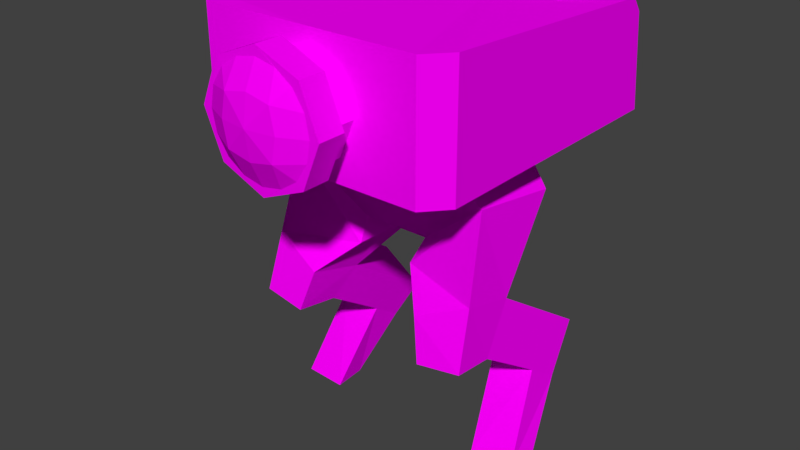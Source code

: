 # Source: bot.blend  (saved by Blender 2.79.0; exported with 4.5.12 LTS)
import bpy
from mathutils import Matrix  # noqa: F401  (used for matrix-valued properties, if any)

bpy.ops.wm.read_factory_settings(use_empty=True)
scene = bpy.context.scene
scene.name = 'Scene'

# ---- collections
col_collection_1 = bpy.data.collections.new('Collection 1'); scene.collection.children.link(col_collection_1)

# ---- images (referenced by path relative to the original .blend; pixels are not part of the script)
import os
ASSET_DIR = os.environ.get("B2B_ASSET_DIR", "")  # directory of the original .blend (textures are referenced by path, not embedded)
HERE = os.path.dirname(os.path.abspath(__file__))  # packed textures are extracted next to this script under _unpacked/

def load_image(name, relpath, width, height, colorspace="sRGB"):
    """Load a texture the original file referenced (path relative to the .blend, or extracted next to this script)."""
    p = next((c for c in (os.path.join(HERE, relpath), os.path.join(ASSET_DIR, relpath)) if relpath and os.path.exists(c)), "")
    if p:
        img = bpy.data.images.load(p, check_existing=True)
        img.name = name
    else:  # same state as the original file: an image datablock whose file is absent (Cycles renders it pink)
        img = bpy.data.images.new(name, width, height)
        img.source = "FILE"
        img.filepath = "//" + (relpath or name)
    img.colorspace_settings.name = colorspace
    return img
img_bot_png_001 = load_image('bot.png.001', 'bot.png', 1024, 1024, 'sRGB')

# ---- materials (node trees are filled in below, after node groups)
mat_material_001 = bpy.data.materials.new('Material.001')
mat_material_001.alpha_threshold = 0.0
mat_material_001.roughness = 0.5

# ---- material node trees
mat_material_001.use_nodes = True; mat_material_001.node_tree.nodes.clear()
_N = mat_material_001.node_tree.nodes; _L = mat_material_001.node_tree.links
n0 = _N.new('ShaderNodeOutputMaterial'); n0.name = 'Material Output'; n0.location = (300, 300)
n1 = _N.new('ShaderNodeBsdfDiffuse'); n1.name = 'Diffuse BSDF'; n1.location = (10, 300)
n2 = _N.new('ShaderNodeTexImage'); n2.name = 'Image Texture'; n2.location = (-180, 300)
n2.width = 140
n2.image = img_bot_png_001
_L.new(n1.outputs[0], n0.inputs[0])
_L.new(n2.outputs[0], n1.inputs[0])
n0.is_active_output = True

# ---- world
world_world = bpy.data.worlds.new('World'); scene.world = world_world
world_world.color = (0.05088, 0.05088, 0.05088)
world_world.use_sun_shadow = False
world_world.sun_shadow_jitter_overblur = 0.0
world_world.cycles.sampling_method = 'MANUAL'

# ---- meshes
me_cube = bpy.data.meshes.new('Cube')
me_cube.from_pydata([(1.0, 1.133, 2.375), (1.0, 1.056, 3.101), (1.0, 0.9783, 3.211), (1.0, -0.9541, 2.375), (0.8436, -1.131, 2.375), (0.8436, -1.131, 3.323), (1.0, -0.9541, 3.323), (0.2692, -1.12, 3.099), (0.2692, -1.315, 3.099), (0.3808, -1.12, 2.829), (0.3808, -1.315, 2.829), (0.2692, -1.12, 2.56), (0.2692, -1.315, 2.56), (0.3366, -1.315, 3.166), (0.4761, -1.315, 2.829), (0.3366, -1.315, 2.493), (0.3366, -1.523, 3.166), (0.4761, -1.523, 2.829), (0.3366, -1.523, 2.493), (0.1548, -1.525, 3.203), (0.2861, -1.525, 3.116), (0.4047, -1.525, 2.829), (0.2861, -1.525, 2.543), (-0.0007439, -1.645, 2.831), (0.3739, -1.525, 2.984), (0.3739, -1.525, 2.675), (0.1548, -1.525, 2.456), (0.2189, -1.612, 2.829), (0.1813, -1.612, 3.011), (0.1813, -1.612, 2.648), (0.2614, -0.3017, 1.681), (0.429, -0.429, 2.422), (0.2614, 0.3017, 1.681), (0.429, 0.429, 2.422), (0.5444, -0.7349, 0.9888), (0.2244, -0.418, 1.521), (0.5306, -0.3968, 0.9397), (0.2374, 0.2588, 1.496), (0.8828, -0.7145, 1.034), (0.8045, -0.4105, 2.103), (0.869, -0.3764, 0.9846), (0.8069, 0.3346, 1.984), (0.4598, -0.6615, 1.301), (0.4501, -0.2218, 1.176), (0.8452, -0.1434, 1.349), (0.855, -0.5831, 1.474), (0.5005, 0.5657, 0.6499), (0.581, 0.3907, 0.4136), (0.9194, 0.4111, 0.4586), (0.8957, 0.6441, 0.8231), (0.4839, 0.3073, 0.8226), (0.5645, 0.1323, 0.5863), (0.9029, 0.1526, 0.6312), (0.8791, 0.3856, 0.9957), (1.011, 0.05417, -0.003068), (0.6722, 0.03383, -0.003068), (0.9941, -0.2043, -0.003068), (0.6557, -0.2246, -0.003068), (0.702, 0.8405, 3.18), (0.702, 0.7505, 3.347), (0.702, 0.4911, 3.09), (0.702, 0.4012, 3.196), (-1.0, 1.133, 2.375), (-1.0, 1.056, 3.101), (-1.0, 0.9783, 3.211), (-1.0, -0.9541, 2.375), (-0.8436, -1.131, 2.375), (-0.8436, -1.131, 3.323), (-1.0, -0.9541, 3.323), (-0.2692, -1.12, 3.099), (-0.2692, -1.315, 3.099), (-0.3808, -1.12, 2.829), (-0.3808, -1.315, 2.829), (-0.2692, -1.12, 2.56), (-0.2692, -1.315, 2.56), (0.0, 1.133, 2.375), (0.0, -1.131, 2.375), (0.0, -1.131, 3.323), (0.0, 0.9783, 3.211), (0.0, 1.056, 3.101), (0.0, -1.12, 3.21), (0.0, -1.315, 3.21), (0.0, -1.12, 2.449), (0.0, -1.315, 2.449), (-0.3366, -1.315, 3.166), (-0.4761, -1.315, 2.829), (-0.3366, -1.315, 2.493), (0.0, -1.315, 3.306), (0.0, -1.315, 2.353), (-0.3366, -1.523, 3.166), (-0.4761, -1.523, 2.829), (-0.3366, -1.523, 2.493), (0.0, -1.523, 3.306), (0.0, -1.523, 2.353), (-0.1548, -1.525, 3.203), (-0.2861, -1.525, 3.116), (0.0, -1.525, 3.234), (-0.4047, -1.525, 2.829), (-0.2861, -1.525, 2.543), (0.0, -1.525, 2.425), (0.0007439, -1.645, 2.831), (-0.3739, -1.525, 2.984), (-0.3739, -1.525, 2.675), (-0.1548, -1.525, 2.456), (0.0, -1.612, 3.048), (0.0, -1.612, 2.611), (-0.2189, -1.612, 2.829), (-0.1813, -1.612, 3.011), (-0.1813, -1.612, 2.648), (-0.2614, -0.3017, 1.681), (-0.429, -0.429, 2.422), (-0.2614, 0.3017, 1.681), (-0.429, 0.429, 2.422), (0.0, 0.3017, 1.681), (0.0, 0.429, 2.422), (0.0, -0.3017, 1.681), (0.0, -0.429, 2.422), (-0.5444, -0.7349, 0.9888), (-0.2244, -0.418, 1.521), (-0.5306, -0.3968, 0.9397), (-0.2374, 0.2588, 1.496), (-0.8828, -0.7145, 1.034), (-0.8045, -0.4105, 2.103), (-0.869, -0.3764, 0.9846), (-0.8069, 0.3346, 1.984), (-0.4598, -0.6615, 1.301), (-0.4501, -0.2218, 1.176), (-0.8452, -0.1434, 1.349), (-0.855, -0.5831, 1.474), (-0.5005, 0.5657, 0.6499), (-0.581, 0.3907, 0.4136), (-0.9194, 0.4111, 0.4586), (-0.8957, 0.6441, 0.8231), (-0.4839, 0.3073, 0.8226), (-0.5645, 0.1323, 0.5863), (-0.9029, 0.1526, 0.6312), (-0.8791, 0.3856, 0.9957), (-1.011, 0.05417, -0.003068), (-0.6722, 0.03383, -0.003068), (-0.9941, -0.2043, -0.003068), (-0.6557, -0.2246, -0.003068), (0.0, 0.8405, 3.18), (0.0, 0.7505, 3.347), (0.0, 0.4012, 3.196), (-0.702, 0.8405, 3.18), (-0.702, 0.7505, 3.347), (-0.702, 0.4911, 3.09), (-0.702, 0.4012, 3.196)], [], [(4, 5, 77, 76), (2, 78, 77, 5, 6), (0, 1, 2, 6, 3), (1, 79, 78, 2), (1, 0, 75, 79), (3, 6, 5, 4), (0, 3, 4, 76, 75), (80, 81, 8, 7), (7, 8, 10, 9), (9, 10, 12, 11), (11, 12, 83, 82), (8, 81, 87, 13), (12, 10, 14, 15), (83, 12, 15, 88), (10, 8, 13, 14), (15, 14, 17, 18), (13, 87, 92, 16), (88, 15, 18, 93), (14, 13, 16, 17), (17, 16, 20, 24, 21), (93, 18, 22, 26, 99), (29, 27, 23, 105), (28, 104, 23, 27), (18, 17, 21, 25, 22), (16, 92, 96, 19, 20), (24, 28, 27, 21), (20, 19, 28, 24), (19, 96, 104, 28), (26, 29, 105, 99), (22, 25, 29, 26), (25, 21, 27, 29), (113, 114, 33, 32), (33, 41, 37, 32), (113, 32, 30, 115), (30, 31, 116, 115), (42, 35, 37, 43), (43, 37, 41, 44), (44, 41, 39, 45), (45, 39, 35, 42), (36, 40, 38, 34), (32, 37, 35, 30), (30, 35, 39, 31), (33, 31, 39, 41), (38, 45, 42, 34), (40, 44, 45, 38), (51, 50, 46, 47), (34, 42, 43, 36), (47, 46, 49, 48), (53, 52, 48, 49), (47, 48, 54, 55), (50, 53, 49, 46), (43, 44, 53, 50), (40, 36, 51, 52), (44, 40, 52, 53), (36, 43, 50, 51), (56, 57, 55, 54), (48, 52, 56, 54), (52, 51, 57, 56), (51, 47, 55, 57), (60, 58, 59, 61), (58, 141, 142, 59), (61, 59, 142, 143), (66, 76, 77, 67), (64, 68, 67, 77, 78), (62, 65, 68, 64, 63), (63, 64, 78, 79), (63, 79, 75, 62), (65, 66, 67, 68), (62, 75, 76, 66, 65), (80, 69, 70, 81), (69, 71, 72, 70), (71, 73, 74, 72), (73, 82, 83, 74), (70, 84, 87, 81), (74, 86, 85, 72), (83, 88, 86, 74), (72, 85, 84, 70), (86, 91, 90, 85), (84, 89, 92, 87), (88, 93, 91, 86), (85, 90, 89, 84), (90, 97, 101, 95, 89), (93, 99, 103, 98, 91), (108, 105, 100, 106), (107, 106, 100, 104), (91, 98, 102, 97, 90), (89, 95, 94, 96, 92), (101, 97, 106, 107), (95, 101, 107, 94), (94, 107, 104, 96), (103, 99, 105, 108), (98, 103, 108, 102), (102, 108, 106, 97), (113, 111, 112, 114), (112, 111, 120, 124), (113, 115, 109, 111), (109, 115, 116, 110), (125, 126, 120, 118), (126, 127, 124, 120), (127, 128, 122, 124), (128, 125, 118, 122), (119, 117, 121, 123), (111, 109, 118, 120), (109, 110, 122, 118), (112, 124, 122, 110), (121, 117, 125, 128), (123, 121, 128, 127), (134, 130, 129, 133), (117, 119, 126, 125), (130, 131, 132, 129), (136, 132, 131, 135), (130, 138, 137, 131), (133, 129, 132, 136), (126, 133, 136, 127), (123, 135, 134, 119), (127, 136, 135, 123), (119, 134, 133, 126), (139, 137, 138, 140), (131, 137, 139, 135), (135, 139, 140, 134), (134, 140, 138, 130), (146, 147, 145, 144), (144, 145, 142, 141), (147, 143, 142, 145)])
_uv = me_cube.uv_layers.new(name='UVMap')
_uv.uv.foreach_set('vector', [0.3394, 0.0007161, 0.3394, 0.1815, 0.1785, 0.1814, 0.1786, 0.0006602, 0.9996, 0.403, 0.809, 0.403, 0.809, 0.0001897, 0.9698, 0.0001476, 0.9996, 0.0339, 0.7825, 0.0008704, 0.7676, 0.1393, 0.7529, 0.1604, 0.3844, 0.1815, 0.3845, 0.0007318, 0.9996, 0.4287, 0.809, 0.4287, 0.809, 0.403, 0.9996, 0.403, 0.9996, 0.4287, 0.9996, 0.5679, 0.809, 0.5679, 0.809, 0.4287, 0.3845, 0.0007318, 0.3844, 0.1815, 0.3394, 0.1815, 0.3394, 0.0007161, 0.9996, 0.5679, 0.9996, 0.9659, 0.9698, 0.9996, 0.809, 0.9996, 0.809, 0.5679, 0.5714, 0.5882, 0.5714, 0.6465, 0.4843, 0.6465, 0.4843, 0.5882, 0.4843, 0.5882, 0.4843, 0.6465, 0.3972, 0.6465, 0.3972, 0.5882, 0.3972, 0.5882, 0.3972, 0.6465, 0.31, 0.6465, 0.31, 0.5882, 0.31, 0.5882, 0.31, 0.6465, 0.2229, 0.6465, 0.2229, 0.5882, 0.4718, 0.9309, 0.5396, 0.959, 0.5396, 0.983, 0.4548, 0.9479, 0.4718, 0.7953, 0.4437, 0.8631, 0.4197, 0.8631, 0.4548, 0.7783, 0.5396, 0.7672, 0.4718, 0.7953, 0.4548, 0.7783, 0.5396, 0.7432, 0.4437, 0.8631, 0.4718, 0.9309, 0.4548, 0.9479, 0.4197, 0.8631, 0.3085, 0.6687, 0.3965, 0.6687, 0.3965, 0.7188, 0.3085, 0.7188, 0.4844, 0.6687, 0.5723, 0.6687, 0.5723, 0.7188, 0.4844, 0.7188, 0.2206, 0.6687, 0.3085, 0.6687, 0.3085, 0.7188, 0.2206, 0.7188, 0.3965, 0.6687, 0.4844, 0.6687, 0.4844, 0.7188, 0.3965, 0.7188, 0.6682, 0.8658, 0.6329, 0.9512, 0.6201, 0.9384, 0.6279, 0.8991, 0.6501, 0.8658, 0.5476, 0.7451, 0.6329, 0.7805, 0.6201, 0.7933, 0.5808, 0.7855, 0.5476, 0.7632, 0.7248, 0.8391, 0.7322, 0.8853, 0.6747, 0.8833, 0.6795, 0.8251, 0.7211, 0.9308, 0.6747, 0.9411, 0.6747, 0.8833, 0.7322, 0.8853, 0.6329, 0.7805, 0.6682, 0.8658, 0.6501, 0.8658, 0.6279, 0.8326, 0.6201, 0.7933, 0.6329, 0.9512, 0.5476, 0.9866, 0.5476, 0.9685, 0.5808, 0.9462, 0.6201, 0.9384, 0.7756, 0.9277, 0.7211, 0.9308, 0.7322, 0.8853, 0.7849, 0.8875, 0.752, 0.9619, 0.7176, 0.9852, 0.7211, 0.9308, 0.7756, 0.9277, 0.7176, 0.9852, 0.6774, 0.9945, 0.6747, 0.9411, 0.7211, 0.9308, 0.7258, 0.7846, 0.7248, 0.8391, 0.6795, 0.8251, 0.6865, 0.7721, 0.7581, 0.8106, 0.7789, 0.8466, 0.7248, 0.8391, 0.7258, 0.7846, 0.7789, 0.8466, 0.7849, 0.8875, 0.7322, 0.8853, 0.7248, 0.8391, 0.4136, 0.1923, 0.5569, 0.1923, 0.5569, 0.274, 0.4136, 0.2421, 0.1436, 0.9714, 0.02519, 0.9698, 0.02519, 0.8173, 0.05117, 0.8462, 0.4136, 0.1923, 0.4136, 0.2421, 0.2986, 0.2421, 0.2986, 0.1923, 0.2986, 0.2421, 0.1553, 0.274, 0.1553, 0.1923, 0.2986, 0.1923, 0.3103, 0.4278, 0.2908, 0.5011, 0.1698, 0.5466, 0.2257, 0.4433, 0.2257, 0.4433, 0.1698, 0.5466, 0.03287, 0.5018, 0.1508, 0.4059, 0.4751, 0.3979, 0.5789, 0.5087, 0.4401, 0.5466, 0.3935, 0.4304, 0.3935, 0.4304, 0.4401, 0.5466, 0.2908, 0.5011, 0.3103, 0.4278, 0.2797, 0.304, 0.3423, 0.2852, 0.3611, 0.3478, 0.2985, 0.3666, 0.05117, 0.8462, 0.02519, 0.8173, 0.1076, 0.708, 0.1213, 0.7464, 0.1213, 0.7464, 0.1076, 0.708, 0.2585, 0.7774, 0.2179, 0.8685, 0.3782, 0.9346, 0.2179, 0.8685, 0.2585, 0.7774, 0.4052, 0.8193, 0.3611, 0.3478, 0.3935, 0.4304, 0.3103, 0.4278, 0.2985, 0.3666, 0.4244, 0.333, 0.4751, 0.3979, 0.3935, 0.4304, 0.3611, 0.3478, 0.6843, 0.261, 0.7245, 0.2623, 0.7245, 0.3033, 0.6843, 0.302, 0.2985, 0.3666, 0.3103, 0.4278, 0.2257, 0.4433, 0.236, 0.3857, 0.7184, 0.343, 0.7245, 0.3033, 0.7822, 0.302, 0.7618, 0.3552, 0.5823, 0.261, 0.6393, 0.2623, 0.6393, 0.3033, 0.5823, 0.302, 0.7715, 0.6366, 0.7627, 0.7012, 0.6509, 0.6879, 0.6661, 0.6251, 0.7245, 0.2623, 0.7822, 0.261, 0.7822, 0.302, 0.7245, 0.3033, 0.7245, 0.1784, 0.7822, 0.1771, 0.7822, 0.261, 0.7245, 0.2623, 0.6393, 0.1784, 0.6843, 0.1771, 0.6843, 0.261, 0.6393, 0.2623, 0.5823, 0.1771, 0.6393, 0.1784, 0.6393, 0.2623, 0.5823, 0.261, 0.6843, 0.1771, 0.7245, 0.1784, 0.7245, 0.2623, 0.6843, 0.261, 0.6047, 0.6705, 0.6199, 0.6077, 0.6661, 0.6251, 0.6509, 0.6879, 0.7611, 0.4533, 0.7691, 0.5121, 0.6294, 0.5198, 0.6506, 0.4752, 0.7691, 0.5121, 0.7715, 0.5773, 0.6391, 0.5837, 0.6294, 0.5198, 0.7715, 0.5773, 0.7715, 0.6366, 0.6661, 0.6251, 0.6391, 0.5837, 0.05368, 0.2177, 0.03731, 0.1509, 0.07361, 0.1509, 0.07958, 0.2233, 0.03731, 0.1509, 0.03731, 0.0171, 0.07361, 0.0171, 0.07361, 0.1509, 0.1462, 0.1509, 0.07361, 0.1509, 0.07361, 0.0171, 0.1462, 0.0171, 0.3394, 0.0007161, 0.1786, 0.0006602, 0.1785, 0.1814, 0.3394, 0.1815, 0.9996, 0.403, 0.9996, 0.0339, 0.9698, 0.0001476, 0.809, 0.0001897, 0.809, 0.403, 0.7825, 0.0008704, 0.3845, 0.0007318, 0.3844, 0.1815, 0.7529, 0.1604, 0.7676, 0.1393, 0.9996, 0.4287, 0.9996, 0.403, 0.809, 0.403, 0.809, 0.4287, 0.9996, 0.4287, 0.809, 0.4287, 0.809, 0.5679, 0.9996, 0.5679, 0.3845, 0.0007318, 0.3394, 0.0007161, 0.3394, 0.1815, 0.3844, 0.1815, 0.9996, 0.5679, 0.809, 0.5679, 0.809, 0.9996, 0.9698, 0.9996, 0.9996, 0.9659, 0.5714, 0.5882, 0.4843, 0.5882, 0.4843, 0.6465, 0.5714, 0.6465, 0.4843, 0.5882, 0.3972, 0.5882, 0.3972, 0.6465, 0.4843, 0.6465, 0.3972, 0.5882, 0.31, 0.5882, 0.31, 0.6465, 0.3972, 0.6465, 0.31, 0.5882, 0.2229, 0.5882, 0.2229, 0.6465, 0.31, 0.6465, 0.4718, 0.9309, 0.4548, 0.9479, 0.5396, 0.983, 0.5396, 0.959, 0.4718, 0.7953, 0.4548, 0.7783, 0.4197, 0.8631, 0.4437, 0.8631, 0.5396, 0.7672, 0.5396, 0.7432, 0.4548, 0.7783, 0.4718, 0.7953, 0.4437, 0.8631, 0.4197, 0.8631, 0.4548, 0.9479, 0.4718, 0.9309, 0.3085, 0.6687, 0.3085, 0.7188, 0.3965, 0.7188, 0.3965, 0.6687, 0.4844, 0.6687, 0.4844, 0.7188, 0.5723, 0.7188, 0.5723, 0.6687, 0.2206, 0.6687, 0.2206, 0.7188, 0.3085, 0.7188, 0.3085, 0.6687, 0.3965, 0.6687, 0.3965, 0.7188, 0.4844, 0.7188, 0.4844, 0.6687, 0.6682, 0.8658, 0.6501, 0.8658, 0.6279, 0.8991, 0.6201, 0.9384, 0.6329, 0.9512, 0.5476, 0.7451, 0.5476, 0.7632, 0.5808, 0.7855, 0.6201, 0.7933, 0.6329, 0.7805, 0.7248, 0.8391, 0.6795, 0.8251, 0.6747, 0.8833, 0.7322, 0.8853, 0.7211, 0.9308, 0.7322, 0.8853, 0.6747, 0.8833, 0.6747, 0.9411, 0.6329, 0.7805, 0.6201, 0.7933, 0.6279, 0.8326, 0.6501, 0.8658, 0.6682, 0.8658, 0.6329, 0.9512, 0.6201, 0.9384, 0.5808, 0.9462, 0.5476, 0.9685, 0.5476, 0.9866, 0.7756, 0.9277, 0.7849, 0.8875, 0.7322, 0.8853, 0.7211, 0.9308, 0.752, 0.9619, 0.7756, 0.9277, 0.7211, 0.9308, 0.7176, 0.9852, 0.7176, 0.9852, 0.7211, 0.9308, 0.6747, 0.9411, 0.6774, 0.9945, 0.7258, 0.7846, 0.6865, 0.7721, 0.6795, 0.8251, 0.7248, 0.8391, 0.7581, 0.8106, 0.7258, 0.7846, 0.7248, 0.8391, 0.7789, 0.8466, 0.7789, 0.8466, 0.7248, 0.8391, 0.7322, 0.8853, 0.7849, 0.8875, 0.4136, 0.1923, 0.4136, 0.2421, 0.5569, 0.274, 0.5569, 0.1923, 0.1436, 0.9714, 0.05117, 0.8462, 0.02519, 0.8173, 0.02519, 0.9698, 0.4136, 0.1923, 0.2986, 0.1923, 0.2986, 0.2421, 0.4136, 0.2421, 0.2986, 0.2421, 0.2986, 0.1923, 0.1553, 0.1923, 0.1553, 0.274, 0.3103, 0.4278, 0.2257, 0.4433, 0.1698, 0.5466, 0.2908, 0.5011, 0.2257, 0.4433, 0.1508, 0.4059, 0.03287, 0.5018, 0.1698, 0.5466, 0.4751, 0.3979, 0.3935, 0.4304, 0.4401, 0.5466, 0.5789, 0.5087, 0.3935, 0.4304, 0.3103, 0.4278, 0.2908, 0.5011, 0.4401, 0.5466, 0.2797, 0.304, 0.2985, 0.3666, 0.3611, 0.3478, 0.3423, 0.2852, 0.05117, 0.8462, 0.1213, 0.7464, 0.1076, 0.708, 0.02519, 0.8173, 0.1213, 0.7464, 0.2179, 0.8685, 0.2585, 0.7774, 0.1076, 0.708, 0.3782, 0.9346, 0.4052, 0.8193, 0.2585, 0.7774, 0.2179, 0.8685, 0.3611, 0.3478, 0.2985, 0.3666, 0.3103, 0.4278, 0.3935, 0.4304, 0.4244, 0.333, 0.3611, 0.3478, 0.3935, 0.4304, 0.4751, 0.3979, 0.6843, 0.261, 0.6843, 0.302, 0.7245, 0.3033, 0.7245, 0.2623, 0.2985, 0.3666, 0.236, 0.3857, 0.2257, 0.4433, 0.3103, 0.4278, 0.7184, 0.343, 0.7618, 0.3552, 0.7822, 0.302, 0.7245, 0.3033, 0.5823, 0.261, 0.5823, 0.302, 0.6393, 0.3033, 0.6393, 0.2623, 0.7715, 0.6366, 0.6661, 0.6251, 0.6509, 0.6879, 0.7627, 0.7012, 0.7245, 0.2623, 0.7245, 0.3033, 0.7822, 0.302, 0.7822, 0.261, 0.7245, 0.1784, 0.7245, 0.2623, 0.7822, 0.261, 0.7822, 0.1771, 0.6393, 0.1784, 0.6393, 0.2623, 0.6843, 0.261, 0.6843, 0.1771, 0.5823, 0.1771, 0.5823, 0.261, 0.6393, 0.2623, 0.6393, 0.1784, 0.6843, 0.1771, 0.6843, 0.261, 0.7245, 0.2623, 0.7245, 0.1784, 0.6047, 0.6705, 0.6509, 0.6879, 0.6661, 0.6251, 0.6199, 0.6077, 0.7611, 0.4533, 0.6506, 0.4752, 0.6294, 0.5198, 0.7691, 0.5121, 0.7691, 0.5121, 0.6294, 0.5198, 0.6391, 0.5837, 0.7715, 0.5773, 0.7715, 0.5773, 0.6391, 0.5837, 0.6661, 0.6251, 0.7715, 0.6366, 0.05368, 0.2177, 0.07958, 0.2233, 0.07361, 0.1509, 0.03731, 0.1509, 0.03731, 0.1509, 0.07361, 0.1509, 0.07361, 0.0171, 0.03731, 0.0171, 0.1462, 0.1509, 0.1462, 0.0171, 0.07361, 0.0171, 0.07361, 0.1509])
me_cube.materials.append(mat_material_001)
me_cube.use_remesh_preserve_volume = False
me_cube.use_remesh_preserve_attributes = False
me_cube.use_mirror_vertex_groups = False
me_cube.update()
arm_armature = bpy.data.armatures.new('Armature')  # bones are not reproduced

# ---- objects
ob_armature = bpy.data.objects.new('Armature', arm_armature)
ob_cube = bpy.data.objects.new('Cube', me_cube)

# ---- transforms, parenting, visibility, modifiers, constraints
ob_armature.location = (0.0, 0.0, 1.049)
ob_armature.show_in_front = True
ob_armature.lineart.crease_threshold = 0.0
ob_cube.parent = ob_armature
ob_cube.matrix_parent_inverse = Matrix(((1.0, 0.0, 0.0, 0.0), (0.0, 1.0, 0.0, 0.0), (0.0, 0.0, 1.0, 1.725), (0.0, 0.0, 0.0, 1.0)))
ob_cube.location = (0.0, 0.0, -2.775)
ob_cube.lock_rotations_4d = False
ob_cube.empty_display_type = 'ARROWS'
ob_cube.lineart.crease_threshold = 0.0
_vg = ob_cube.vertex_groups.new(name='Root')
for _i, _w in zip([0, 1, 2, 3, 4, 5, 6, 7, 8, 9, 10, 11, 12, 13, 14, 15, 16, 17, 18, 19, 20, 21, 22, 23, 24, 25, 26, 27, 28, 29, 30, 31, 32, 33, 35, 37, 41, 43, 58, 59, 60, 61, 62, 63, 64, 65, 66, 67, 68, 69, 70, 71, 72, 73, 74, 75, 76, 77, 78, 79, 80, 81, 82, 83, 84, 85, 86, 87, 88, 89, 90, 91, 92, 93, 94, 95, 96, 97, 98, 99, 100, 101, 102, 103, 104, 105, 106, 107, 108, 109, 110, 111, 112, 113, 114, 115, 116, 118, 120, 124, 126, 141, 142, 143, 144, 145, 146, 147], [0.4073, 0.4218, 0.4154, 0.3824, 0.3812, 0.3724, 0.3755, 0.3333, 0.3333, 0.3333, 0.3333, 0.3333, 0.3333, 0.3333, 0.3333, 0.3333, 0.3333, 0.3333, 0.3333, 0.3333, 0.3333, 0.3333, 0.3333, 0.3333, 0.3333, 0.3333, 0.3333, 0.3333, 0.3333, 0.3333, 0.1259, 0.132, 0.4483, 0.1232, 0.07376, 0.5294, 0.05878, 0.02176, 0.3802, 0.3834, 0.3939, 0.3945, 0.4081, 0.4217, 0.4262, 0.3915, 0.3897, 0.3964, 0.3942, 0.3333, 0.3333, 0.3333, 0.3333, 0.3333, 0.3333, 0.3923, 0.3809, 0.3563, 0.3604, 0.3637, 0.3333, 0.3333, 0.3333, 0.3333, 0.3333, 0.3333, 0.3333, 0.3333, 0.3333, 0.3333, 0.3333, 0.3333, 0.3333, 0.3333, 0.3333, 0.3333, 0.3333, 0.3333, 0.3333, 0.3333, 0.3333, 0.3333, 0.3333, 0.3333, 0.3333, 0.3333, 0.3333, 0.3333, 0.3333, 0.1259, 0.132, 0.4483, 0.1232, 0.7231, 0.2696, 0.5669, 0.384, 0.07376, 0.5294, 0.05878, 0.02176, 0.3692, 0.3712, 0.3697, 0.3802, 0.3834, 0.3939, 0.3945]): _vg.add([_i], _w, 'REPLACE')
_vg = ob_cube.vertex_groups.new(name='Hip.r')
for _i, _w in zip([0, 1, 2, 3, 4, 5, 6, 7, 8, 9, 10, 11, 12, 13, 14, 15, 16, 17, 18, 19, 20, 21, 22, 23, 24, 25, 26, 27, 28, 29, 30, 31, 32, 33, 35, 37, 39, 41, 42, 44, 45, 58, 59, 60, 61, 62, 63, 64, 65, 66, 67, 68, 69, 70, 71, 72, 73, 74, 75, 76, 77, 78, 79, 80, 81, 82, 83, 84, 85, 86, 87, 88, 89, 90, 91, 92, 93, 94, 95, 96, 97, 98, 99, 100, 101, 102, 103, 104, 105, 106, 107, 108, 109, 110, 111, 112, 113, 114, 115, 116, 141, 142, 143, 144, 145, 146, 147], [6.827e-14, 3.136e-12, 3.739e-05, 3.624e-21, 1.692e-20, 5.34e-12, 1.705e-05, 4.143e-09, 5.35e-10, 3.358e-14, 1.311e-16, 2.544e-14, 2.756e-20, 9.158e-06, 3.677e-19, 5.181e-20, 5.883e-21, 3.413e-21, 4.273e-10, 8.432e-17, 3.762e-16, 1.503e-23, 3.769e-11, 1.356e-09, 1.76e-08, 9.75e-19, 3.257e-18, 8.696e-24, 4.706e-15, 2.1e-25, 0.6271, 3.974e-15, 0.336, 0.6222, 0.2556, 0.2383, 0.4895, 0.4716, 0.0217, 0.005946, 0.02128, 6.439e-16, 0.0001124, 0.01095, 1.906e-08, 0.0, 9.06e-06, 0.005916, 4.782e-08, 1.381e-05, 3.786e-12, 5.052e-06, 0.007712, 2.741e-14, 0.02976, 0.0008459, 0.03684, 3.665e-09, 9.726e-08, 1.924e-18, 0.0001114, 8.959e-27, 2.239e-15, 7.508e-15, 3.794e-09, 4.078e-25, 1.519e-13, 0.0, 1.395e-06, 4.1e-11, 2.092e-09, 2.855e-07, 9.469e-10, 2.61e-25, 6.484e-15, 3.254e-06, 4.805e-08, 4.92e-13, 3.968e-18, 6.498e-10, 6.964e-22, 5.979e-17, 2.053e-14, 1.154e-09, 2.135e-34, 3.708e-28, 3.224e-14, 1.949e-11, 2.847e-23, 4.913e-15, 1.596e-22, 8.119e-28, 0.01425, 0.03761, 0.03807, 0.01852, 0.09834, 0.3338, 0.1633, 0.236, 3.297e-12, 1.516e-11, 0.02725, 1.963e-08, 1.049e-12, 1.147e-07, 1.658e-12]): _vg.add([_i], _w, 'REPLACE')
_vg = ob_cube.vertex_groups.new(name='Thigh.r')
for _i, _w in zip([30, 31, 32, 33, 34, 35, 36, 37, 38, 39, 40, 41, 42, 43, 44, 45, 53, 114, 115, 116], [0.1866, 0.1651, 0.05703, 0.1252, 0.4862, 0.604, 0.07092, 0.05489, 0.4793, 0.4797, 0.08911, 0.4481, 0.7983, 0.1234, 0.801, 0.9004, 0.0312, 0.01237, 0.04562, 0.06637]): _vg.add([_i], _w, 'REPLACE')
_vg = ob_cube.vertex_groups.new(name='Leg.r')
for _i, _w in zip([32, 34, 35, 36, 37, 38, 40, 42, 43, 44, 45, 46, 47, 48, 49, 50, 51, 52, 53], [0.1011, 0.503, 0.04729, 0.8842, 0.1446, 0.5117, 0.8749, 0.1787, 0.8155, 0.1579, 0.05983, 0.4895, 0.04983, 0.01617, 0.514, 0.8641, 0.1255, 0.08034, 0.8286]): _vg.add([_i], _w, 'REPLACE')
_vg = ob_cube.vertex_groups.new(name='Foot.r')
for _i, _w in zip([36, 40, 46, 47, 48, 49, 50, 51, 52, 53, 54, 55, 56, 57], [0.02319, 0.01542, 0.5094, 0.9496, 0.9662, 0.4799, 0.1268, 0.8705, 0.9154, 0.1288, 0.996, 0.996, 0.9968, 0.9962]): _vg.add([_i], _w, 'REPLACE')
_vg = ob_cube.vertex_groups.new(name='Hip.l')
for _i, _w in zip([0, 1, 2, 3, 4, 5, 6, 7, 8, 9, 10, 11, 12, 13, 14, 15, 16, 17, 18, 19, 20, 21, 22, 23, 24, 25, 26, 27, 28, 29, 30, 31, 32, 33, 39, 58, 59, 60, 61, 62, 63, 64, 65, 66, 67, 68, 69, 70, 71, 72, 73, 74, 75, 76, 77, 78, 79, 80, 81, 82, 83, 84, 85, 86, 87, 88, 89, 90, 91, 92, 93, 94, 95, 96, 97, 98, 99, 100, 101, 102, 103, 104, 105, 106, 107, 108, 109, 110, 111, 112, 113, 114, 115, 116, 118, 120, 122, 124, 125, 127, 128, 141, 142, 143, 144, 145, 146, 147], [2.719e-05, 1.247e-21, 1.066e-18, 0.006588, 7.046e-09, 5.193e-12, 2.406e-13, 0.003698, 7.791e-11, 2.024e-37, 0.0, 5.111e-15, 3.221e-39, 5.883e-09, 0.0, 3.946e-31, 1.843e-11, 2.362e-20, 0.0, 3.909e-15, 9.312e-20, 5.715e-25, 0.0, 1.261e-43, 1.769e-34, 1.693e-34, 0.0, 1.828e-29, 1.767e-33, 1.367e-39, 0.01425, 6.975e-05, 0.03807, 0.09477, 0.0, 1.289e-08, 3.703e-32, 0.3092, 8.043e-08, 6.624e-09, 3.143e-23, 2.531e-24, 0.0008757, 1.675e-06, 2.914e-30, 1.121e-44, 1.395e-13, 4.573e-20, 0.0, 0.0, 2.842e-21, 0.0, 5.288e-08, 6.917e-08, 1.401e-45, 2.595e-24, 1.611e-20, 5.287e-05, 4.827e-17, 3.692e-12, 6.795e-31, 1.512e-13, 0.0, 5.019e-35, 6.756e-13, 2.152e-19, 6.531e-19, 8.268e-44, 0.0, 4.067e-12, 0.0, 2.23e-22, 2.061e-26, 1.169e-17, 1.401e-45, 0.0, 0.0, 2.284e-43, 1.371e-26, 0.0, 0.0, 4.648e-34, 0.0, 0.0, 8.225e-41, 0.0, 0.6271, 0.5352, 0.336, 0.5948, 0.09834, 0.3249, 0.1633, 0.2104, 0.2556, 0.2383, 0.4895, 0.4716, 0.0217, 0.005946, 0.02128, 2.485e-12, 2.034e-22, 1.361e-10, 2.987e-27, 1.046e-28, 0.007254, 0.01195]): _vg.add([_i], _w, 'REPLACE')
_vg = ob_cube.vertex_groups.new(name='Thigh.l')
for _i, _w in zip([109, 110, 111, 112, 114, 115, 116, 117, 118, 119, 120, 121, 122, 123, 124, 125, 126, 127, 128, 136], [0.1866, 0.1651, 0.05703, 0.1252, 0.01237, 0.04562, 0.06637, 0.4862, 0.604, 0.07092, 0.05489, 0.4793, 0.4797, 0.08911, 0.4481, 0.7983, 0.1234, 0.801, 0.9004, 0.0312]): _vg.add([_i], _w, 'REPLACE')
_vg = ob_cube.vertex_groups.new(name='Leg.l')
for _i, _w in zip([111, 117, 118, 119, 120, 121, 123, 125, 126, 127, 128, 129, 130, 131, 132, 133, 134, 135, 136], [0.1011, 0.503, 0.04729, 0.8842, 0.1446, 0.5117, 0.8749, 0.1787, 0.8155, 0.1579, 0.05983, 0.4895, 0.04983, 0.01617, 0.514, 0.8641, 0.1255, 0.08034, 0.8286]): _vg.add([_i], _w, 'REPLACE')
_vg = ob_cube.vertex_groups.new(name='Foot.l')
for _i, _w in zip([119, 123, 129, 130, 131, 132, 133, 134, 135, 136, 137, 138, 139, 140], [0.02319, 0.01542, 0.5094, 0.9496, 0.9662, 0.4799, 0.1268, 0.8705, 0.9154, 0.1288, 0.996, 0.996, 0.9968, 0.9962]): _vg.add([_i], _w, 'REPLACE')
_m = ob_cube.modifiers.new('Armature', 'ARMATURE')
_m.object = ob_armature

# ---- collection membership
col_collection_1.objects.link(ob_armature)
col_collection_1.objects.link(ob_cube)

# ---- scene / render settings (as saved in the file)
scene.frame_start = 1; scene.frame_end = 20; scene.frame_set(0)
scene.render.engine = 'CYCLES'
scene.render.resolution_percentage = 50
scene.render.dither_intensity = 0.0
scene.cycles.use_denoising = False
scene.cycles.samples = 128
scene.cycles.sampling_pattern = 'TABULATED_SOBOL'
scene.cycles.use_adaptive_sampling = False
scene.cycles.use_light_tree = False
scene.cycles.blur_glossy = 0.0
scene.cycles.sample_clamp_indirect = 0.0
scene.cycles.bake_type = 'AO'
scene.view_settings.view_transform = 'Standard'
bpy.context.view_layer.update()

# ---- added for rendering (the .blend has no active camera and no usable light): camera, sun
cam_auto = bpy.data.cameras.new('AutoCamera')
cam_auto.lens = 50.0
cam_auto.sensor_width = 36.0
cam_auto.clip_end = 1000.0
ob_auto_camera = bpy.data.objects.new('AutoCamera', cam_auto)
scene.collection.objects.link(ob_auto_camera)
ob_auto_camera.location = (4.44028, -5.58428, 5.22441)
ob_auto_camera.rotation_euler = (1.09748, -7.21219e-08, 0.694738)
scene.camera = ob_auto_camera
light_auto_sun = bpy.data.lights.new('AutoSun', 'SUN')
light_auto_sun.energy = 3.0
light_auto_sun.angle = 0.0523599
ob_auto_sun = bpy.data.objects.new('AutoSun', light_auto_sun)
scene.collection.objects.link(ob_auto_sun)
ob_auto_sun.rotation_euler = (0.872665, 0.174533, 0.523599)
bpy.context.view_layer.update()
